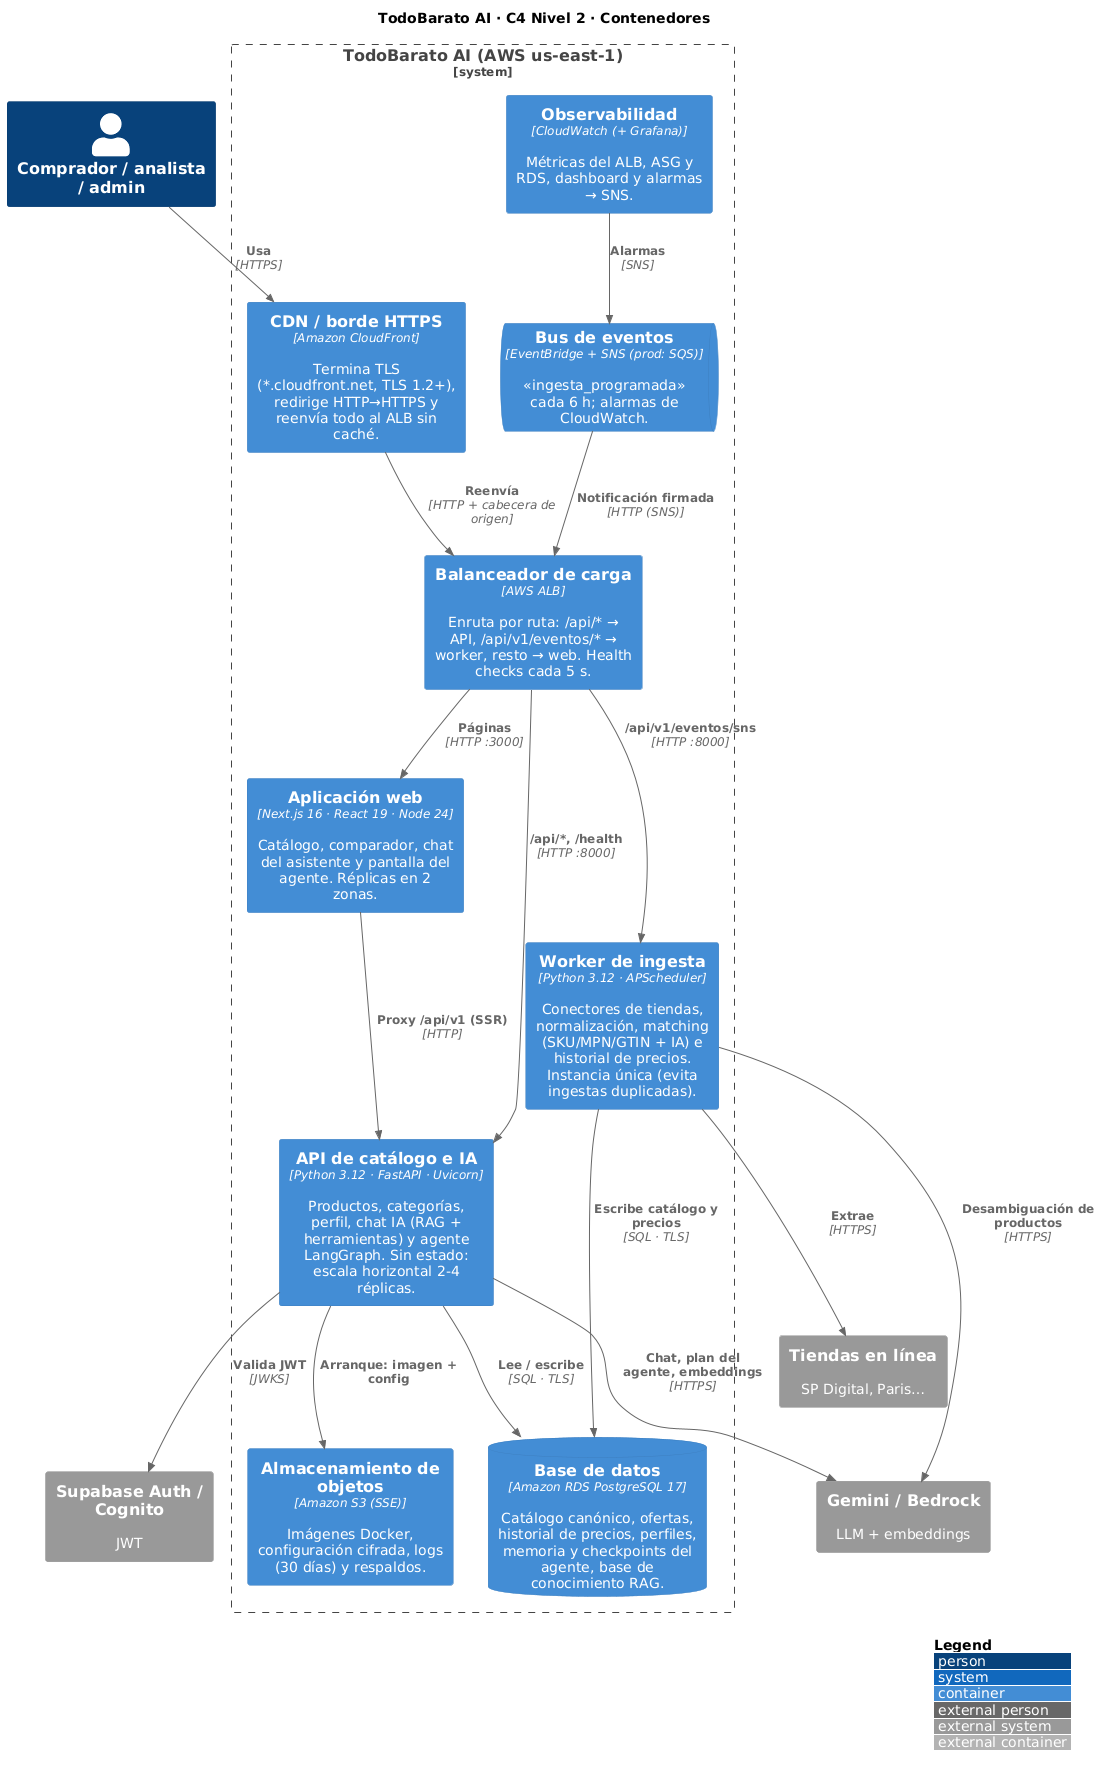

The diagram above was rendered by PlantUML. Its source (embedded in the PNG):
@startuml 02-c4-contenedores
!include <C4/C4_Container>
LAYOUT_WITH_LEGEND()
title TodoBarato AI · C4 Nivel 2 · Contenedores

Person(usuario, "Comprador / analista / admin")
System_Ext(tiendas, "Tiendas en línea", "SP Digital, Paris…")
System_Ext(llm, "Gemini / Bedrock", "LLM + embeddings")
System_Ext(idp, "Supabase Auth / Cognito", "JWT")

System_Boundary(tb, "TodoBarato AI (AWS us-east-1)") {
  Container(cdn, "CDN / borde HTTPS", "Amazon CloudFront", "Termina TLS (*.cloudfront.net, TLS 1.2+), redirige HTTP→HTTPS y reenvía todo al ALB sin caché.")
  Container(alb, "Balanceador de carga", "AWS ALB", "Enruta por ruta: /api/* → API, /api/v1/eventos/* → worker, resto → web. Health checks cada 5 s.")
  Container(web, "Aplicación web", "Next.js 16 · React 19 · Node 24", "Catálogo, comparador, chat del asistente y pantalla del agente. Réplicas en 2 zonas.")
  Container(api, "API de catálogo e IA", "Python 3.12 · FastAPI · Uvicorn", "Productos, categorías, perfil, chat IA (RAG + herramientas) y agente LangGraph. Sin estado: escala horizontal 2-4 réplicas.")
  Container(worker, "Worker de ingesta", "Python 3.12 · APScheduler", "Conectores de tiendas, normalización, matching (SKU/MPN/GTIN + IA) e historial de precios. Instancia única (evita ingestas duplicadas).")
  ContainerDb(db, "Base de datos", "Amazon RDS PostgreSQL 17", "Catálogo canónico, ofertas, historial de precios, perfiles, memoria y checkpoints del agente, base de conocimiento RAG.")
  ContainerQueue(eventos, "Bus de eventos", "EventBridge + SNS (prod: SQS)", "«ingesta_programada» cada 6 h; alarmas de CloudWatch.")
  Container(s3, "Almacenamiento de objetos", "Amazon S3 (SSE)", "Imágenes Docker, configuración cifrada, logs (30 días) y respaldos.")
  Container(obs, "Observabilidad", "CloudWatch (+ Grafana)", "Métricas del ALB, ASG y RDS, dashboard y alarmas → SNS.")
}

Rel(usuario, cdn, "Usa", "HTTPS")
Rel(cdn, alb, "Reenvía", "HTTP + cabecera de origen")
Rel(alb, web, "Páginas", "HTTP :3000")
Rel(alb, api, "/api/*, /health", "HTTP :8000")
Rel(alb, worker, "/api/v1/eventos/sns", "HTTP :8000")
Rel(web, api, "Proxy /api/v1 (SSR)", "HTTP")
Rel(api, db, "Lee / escribe", "SQL · TLS")
Rel(worker, db, "Escribe catálogo y precios", "SQL · TLS")
Rel(api, llm, "Chat, plan del agente, embeddings", "HTTPS")
Rel(worker, llm, "Desambiguación de productos", "HTTPS")
Rel(worker, tiendas, "Extrae", "HTTPS")
Rel(api, idp, "Valida JWT", "JWKS")
Rel(eventos, alb, "Notificación firmada", "HTTP (SNS)")
Rel(api, s3, "Arranque: imagen + config", "")
Rel(obs, eventos, "Alarmas", "SNS")
@enduml